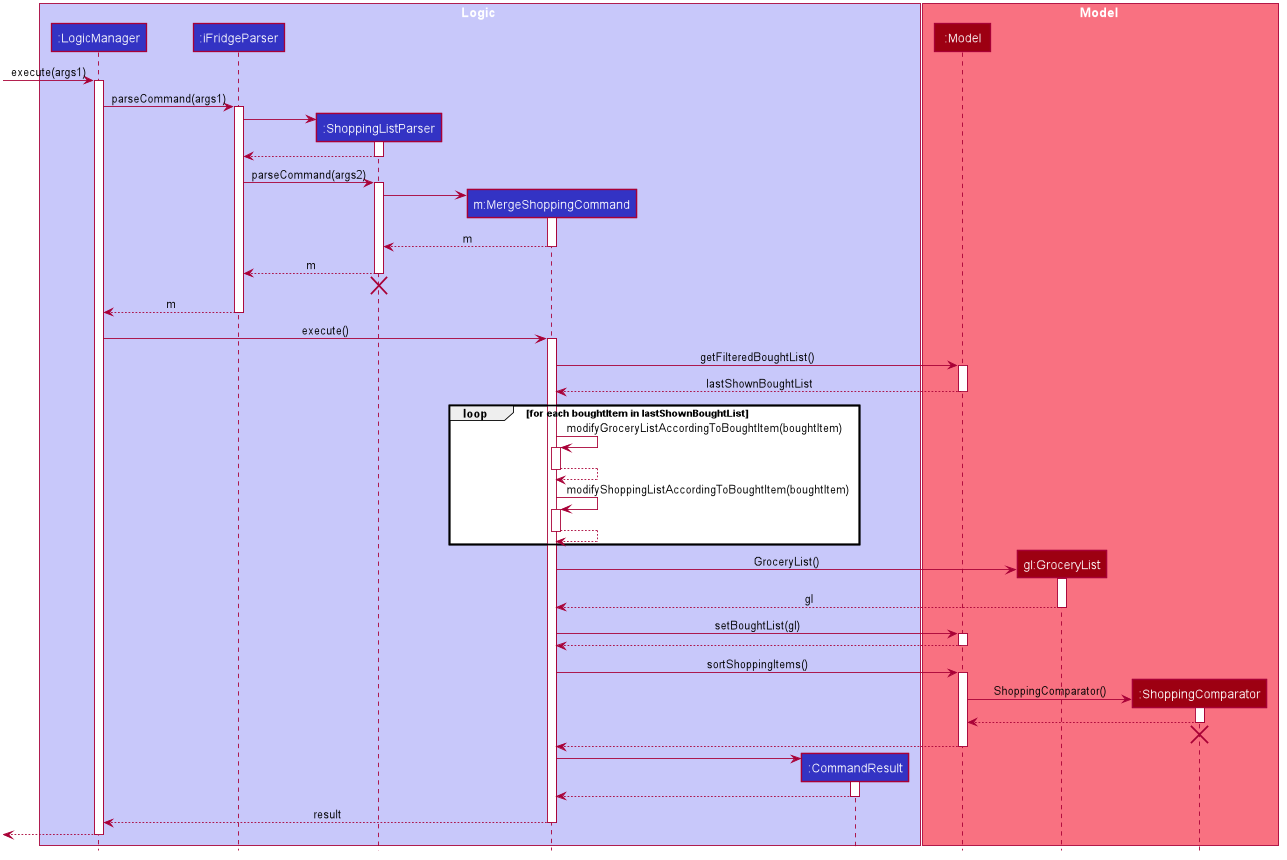

The diagram above was rendered by PlantUML. Its source (embedded in the PNG):
@startuml








skinparam BackgroundColor #FFFFFFF

skinparam Shadowing false

skinparam Class {
    FontColor #FFFFFF
    BorderThickness 1
    BorderColor #FFFFFF
    StereotypeFontColor #FFFFFF
    FontName Arial
}

skinparam Actor {
    BorderColor #000000
    Color #000000
    FontName Arial
}

skinparam Sequence {
    MessageAlign center
    BoxFontSize 15
    BoxPadding 0
    BoxFontColor #FFFFFF
    FontName Arial
}

skinparam Participant {
    FontColor #FFFFFFF
    Padding 20
}

skinparam MinClassWidth 50
skinparam ParticipantPadding 10
skinparam Shadowing false
skinparam DefaultTextAlignment center
skinparam packageStyle Rectangle

hide footbox
hide members
hide circle

box Logic #C8C8FA
participant ":LogicManager" as LogicManager #3333C4
participant ":iFridgeParser" as iFridgeParser #3333C4
participant ":ShoppingListParser" as ShoppingListParser #3333C4
participant "m:MergeShoppingCommand" as MergeShoppingCommand #3333C4
participant ":CommandResult" as CommandResult #3333C4
end box

box Model #F97181
participant ":Model" as Model #9D0012
participant "gl:GroceryList" as GroceryList #9D0012
participant ":ShoppingComparator" as ShoppingComparator #9D0012
end box

[-> LogicManager : execute(args1)
activate LogicManager

LogicManager -> iFridgeParser : parseCommand(args1)
activate iFridgeParser

create ShoppingListParser
iFridgeParser -> ShoppingListParser
activate ShoppingListParser

ShoppingListParser --> iFridgeParser
deactivate ShoppingListParser

iFridgeParser -> ShoppingListParser : parseCommand(args2)
activate ShoppingListParser

create MergeShoppingCommand
ShoppingListParser -> MergeShoppingCommand
activate MergeShoppingCommand

MergeShoppingCommand --> ShoppingListParser: m
deactivate MergeShoppingCommand

ShoppingListParser --> iFridgeParser : m
deactivate ShoppingListParser
ShoppingListParser -[hidden]-> iFridgeParser
destroy ShoppingListParser

iFridgeParser --> LogicManager : m
deactivate iFridgeParser

LogicManager -> MergeShoppingCommand : execute()
activate MergeShoppingCommand

MergeShoppingCommand -> Model: getFilteredBoughtList()
activate Model
Model --> MergeShoppingCommand : lastShownBoughtList
deactivate Model

loop for each boughtItem in lastShownBoughtList
MergeShoppingCommand -> MergeShoppingCommand: modifyGroceryListAccordingToBoughtItem(boughtItem)
activate MergeShoppingCommand
MergeShoppingCommand --> MergeShoppingCommand
deactivate MergeShoppingCommand
MergeShoppingCommand -> MergeShoppingCommand: modifyShoppingListAccordingToBoughtItem(boughtItem)
activate MergeShoppingCommand
MergeShoppingCommand --> MergeShoppingCommand
deactivate MergeShoppingCommand
end

create GroceryList
MergeShoppingCommand -> GroceryList: GroceryList()
activate GroceryList
GroceryList --> MergeShoppingCommand: gl
deactivate GroceryList

MergeShoppingCommand -> Model: setBoughtList(gl)
activate Model

Model --> MergeShoppingCommand
deactivate Model

MergeShoppingCommand -> Model: sortShoppingItems()
activate Model
create ShoppingComparator
Model -> ShoppingComparator : ShoppingComparator()
activate ShoppingComparator
ShoppingComparator --> Model
deactivate ShoppingComparator
ShoppingComparator -[hidden]-> Model
destroy ShoppingComparator



Model --> MergeShoppingCommand
deactivate Model

create CommandResult
MergeShoppingCommand -> CommandResult
activate CommandResult

CommandResult --> MergeShoppingCommand
deactivate CommandResult

MergeShoppingCommand --> LogicManager : result
deactivate MergeShoppingCommand

[<--LogicManager
deactivate LogicManager
@enduml